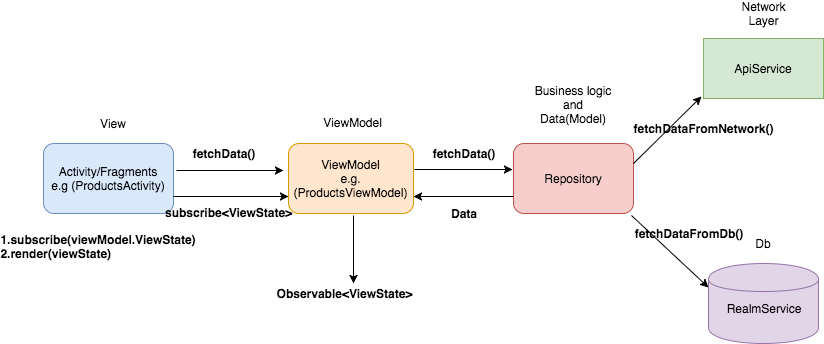

The diagram above was exported from draw.io. Its source (the exported page's mxGraphModel, read from the mxfile embedded in the PNG):
<mxGraphModel dx="950" dy="621" grid="1" gridSize="10" guides="1" tooltips="1" connect="1" arrows="1" fold="1" page="1" pageScale="1" pageWidth="1700" pageHeight="1100" background="#ffffff" math="0" shadow="0">
  <root>
    <mxCell id="0" />
    <mxCell id="1" parent="0" />
    <mxCell id="2" value="Activity/Fragments&lt;div&gt;e.g (ProductsActivity)&lt;/div&gt;" style="rounded=1;whiteSpace=wrap;html=1;fillColor=#dae8fc;strokeColor=#6c8ebf;" vertex="1" parent="1">
      <mxGeometry x="90" y="270" width="130" height="70" as="geometry" />
    </mxCell>
    <mxCell id="3" value="&lt;div&gt;View&lt;/div&gt;" style="text;html=1;strokeColor=none;fillColor=none;align=center;verticalAlign=middle;whiteSpace=wrap;rounded=0;" vertex="1" parent="1">
      <mxGeometry x="140" y="240" width="40" height="20" as="geometry" />
    </mxCell>
    <mxCell id="4" value="&amp;nbsp;ViewModel&lt;div&gt;&lt;br&gt;&lt;/div&gt;" style="text;html=1;resizable=0;points=[];autosize=1;align=left;verticalAlign=top;spacingTop=-4;" vertex="1" parent="1">
      <mxGeometry x="365" y="240" width="80" height="30" as="geometry" />
    </mxCell>
    <mxCell id="6" value="&lt;div&gt;&lt;br&gt;&lt;/div&gt;ViewModel&lt;div&gt;e.g. (ProductsViewModel)&lt;/div&gt;&lt;div&gt;&lt;br&gt;&lt;/div&gt;" style="rounded=1;whiteSpace=wrap;html=1;fillColor=#ffe6cc;strokeColor=#d79b00;" vertex="1" parent="1">
      <mxGeometry x="335" y="270" width="125" height="70" as="geometry" />
    </mxCell>
    <mxCell id="9" value="&lt;b&gt;fetchData()&lt;/b&gt;" style="text;html=1;strokeColor=none;fillColor=none;align=center;verticalAlign=middle;whiteSpace=wrap;rounded=0;" vertex="1" parent="1">
      <mxGeometry x="250" y="270" width="40" height="20" as="geometry" />
    </mxCell>
    <mxCell id="10" value="Repository" style="rounded=1;whiteSpace=wrap;html=1;fillColor=#f8cecc;strokeColor=#b85450;" vertex="1" parent="1">
      <mxGeometry x="560" y="270" width="120" height="70" as="geometry" />
    </mxCell>
    <mxCell id="12" value="&amp;nbsp;Network" style="text;html=1;resizable=0;points=[];autosize=1;align=left;verticalAlign=top;spacingTop=-4;" vertex="1" parent="1">
      <mxGeometry x="750" y="170" width="60" height="20" as="geometry" />
    </mxCell>
    <mxCell id="13" value="Business logic and Data(Model)&lt;div&gt;&lt;br&gt;&lt;div&gt;&lt;br&gt;&lt;/div&gt;&lt;/div&gt;" style="text;html=1;strokeColor=none;fillColor=none;align=center;verticalAlign=middle;whiteSpace=wrap;rounded=0;" vertex="1" parent="1">
      <mxGeometry x="580" y="230" width="80" height="30" as="geometry" />
    </mxCell>
    <mxCell id="15" value="RealmService&lt;div&gt;&lt;br&gt;&lt;/div&gt;" style="shape=cylinder;whiteSpace=wrap;html=1;boundedLbl=1;fillColor=#e1d5e7;strokeColor=#9673a6;" vertex="1" parent="1">
      <mxGeometry x="755" y="390" width="110" height="80" as="geometry" />
    </mxCell>
    <mxCell id="17" value="ApiService" style="rounded=0;whiteSpace=wrap;html=1;fillColor=#d5e8d4;strokeColor=#82b366;" vertex="1" parent="1">
      <mxGeometry x="750" y="165" width="120" height="60" as="geometry" />
    </mxCell>
    <mxCell id="18" value="Db" style="text;html=1;strokeColor=none;fillColor=none;align=center;verticalAlign=middle;whiteSpace=wrap;rounded=0;" vertex="1" parent="1">
      <mxGeometry x="790" y="360" width="40" height="20" as="geometry" />
    </mxCell>
    <mxCell id="21" value="&lt;b&gt;fetchData()&lt;/b&gt;" style="text;html=1;strokeColor=none;fillColor=none;align=center;verticalAlign=middle;whiteSpace=wrap;rounded=0;" vertex="1" parent="1">
      <mxGeometry x="490" y="270" width="40" height="20" as="geometry" />
    </mxCell>
    <mxCell id="22" value="" style="endArrow=classic;html=1;entryX=-0.017;entryY=0.967;entryPerimeter=0;" edge="1" parent="1" target="17">
      <mxGeometry width="50" height="50" relative="1" as="geometry">
        <mxPoint x="680" y="290" as="sourcePoint" />
        <mxPoint x="730" y="240" as="targetPoint" />
      </mxGeometry>
    </mxCell>
    <mxCell id="23" value="" style="endArrow=classic;html=1;exitX=0.983;exitY=1.029;exitPerimeter=0;entryX=0;entryY=0.3;" edge="1" parent="1" source="10" target="15">
      <mxGeometry width="50" height="50" relative="1" as="geometry">
        <mxPoint x="680" y="380" as="sourcePoint" />
        <mxPoint x="730" y="330" as="targetPoint" />
      </mxGeometry>
    </mxCell>
    <mxCell id="24" value="&lt;b&gt;fetchDataFromNetwork()&lt;/b&gt;" style="text;html=1;strokeColor=none;fillColor=none;align=center;verticalAlign=middle;whiteSpace=wrap;rounded=0;" vertex="1" parent="1">
      <mxGeometry x="730" y="245" width="40" height="20" as="geometry" />
    </mxCell>
    <mxCell id="27" value="Network Layer" style="text;html=1;strokeColor=none;fillColor=none;align=center;verticalAlign=middle;whiteSpace=wrap;rounded=0;" vertex="1" parent="1">
      <mxGeometry x="790" y="130" width="40" height="20" as="geometry" />
    </mxCell>
    <mxCell id="28" value="&lt;b&gt;fetchDataFromDb()&lt;/b&gt;" style="text;html=1;strokeColor=none;fillColor=none;align=center;verticalAlign=middle;whiteSpace=wrap;rounded=0;" vertex="1" parent="1">
      <mxGeometry x="715" y="350" width="40" height="20" as="geometry" />
    </mxCell>
    <mxCell id="29" value="" style="endArrow=classic;html=1;entryX=-0.008;entryY=0.371;entryPerimeter=0;" edge="1" parent="1" target="10">
      <mxGeometry width="50" height="50" relative="1" as="geometry">
        <mxPoint x="461" y="296" as="sourcePoint" />
        <mxPoint x="520" y="280" as="targetPoint" />
      </mxGeometry>
    </mxCell>
    <mxCell id="30" value="" style="endArrow=classic;html=1;exitX=1.023;exitY=0.386;exitPerimeter=0;" edge="1" parent="1" source="2">
      <mxGeometry width="50" height="50" relative="1" as="geometry">
        <mxPoint x="240" y="340" as="sourcePoint" />
        <mxPoint x="330" y="297" as="targetPoint" />
      </mxGeometry>
    </mxCell>
    <mxCell id="31" value="" style="endArrow=classic;html=1;entryX=1;entryY=0.75;exitX=0;exitY=0.75;" edge="1" parent="1" source="10" target="6">
      <mxGeometry width="50" height="50" relative="1" as="geometry">
        <mxPoint x="480" y="355" as="sourcePoint" />
        <mxPoint x="530" y="305" as="targetPoint" />
      </mxGeometry>
    </mxCell>
    <mxCell id="32" value="&lt;b&gt;Data&lt;/b&gt;" style="text;html=1;strokeColor=none;fillColor=none;align=center;verticalAlign=middle;whiteSpace=wrap;rounded=0;" vertex="1" parent="1">
      <mxGeometry x="490" y="330" width="40" height="20" as="geometry" />
    </mxCell>
    <mxCell id="35" value="" style="endArrow=classic;html=1;entryX=0.75;entryY=0;" edge="1" parent="1" target="36">
      <mxGeometry width="50" height="50" relative="1" as="geometry">
        <mxPoint x="400" y="342" as="sourcePoint" />
        <mxPoint x="389" y="410" as="targetPoint" />
      </mxGeometry>
    </mxCell>
    <mxCell id="36" value="&lt;div style=&quot;text-align: justify&quot;&gt;&lt;b&gt;Observable&amp;lt;ViewState&amp;gt;&lt;/b&gt;&lt;/div&gt;" style="text;html=1;strokeColor=none;fillColor=none;align=center;verticalAlign=middle;whiteSpace=wrap;rounded=0;" vertex="1" parent="1">
      <mxGeometry x="370" y="410" width="40" height="20" as="geometry" />
    </mxCell>
    <mxCell id="37" value="" style="endArrow=classic;html=1;exitX=1;exitY=0.75;entryX=0;entryY=0.75;" edge="1" parent="1" source="2" target="6">
      <mxGeometry width="50" height="50" relative="1" as="geometry">
        <mxPoint x="225" y="350" as="sourcePoint" />
        <mxPoint x="275" y="300" as="targetPoint" />
      </mxGeometry>
    </mxCell>
    <mxCell id="38" value="&lt;b&gt;1.subscribe(viewModel.ViewState)&lt;/b&gt;&lt;div style=&quot;text-align: left&quot;&gt;&lt;b&gt;2.render(viewState)&lt;/b&gt;&lt;/div&gt;&lt;div style=&quot;text-align: left&quot;&gt;&lt;br&gt;&lt;/div&gt;" style="text;html=1;strokeColor=none;fillColor=none;align=center;verticalAlign=middle;whiteSpace=wrap;rounded=0;" vertex="1" parent="1">
      <mxGeometry x="70" y="340" width="150" height="80" as="geometry" />
    </mxCell>
    <mxCell id="39" value="&lt;b&gt;subscribe&amp;lt;ViewState&amp;gt;&lt;/b&gt;&lt;div&gt;&lt;br&gt;&lt;/div&gt;" style="text;html=1;resizable=0;points=[];autosize=1;align=left;verticalAlign=top;spacingTop=-4;" vertex="1" parent="1">
      <mxGeometry x="210" y="330" width="140" height="30" as="geometry" />
    </mxCell>
  </root>
</mxGraphModel>